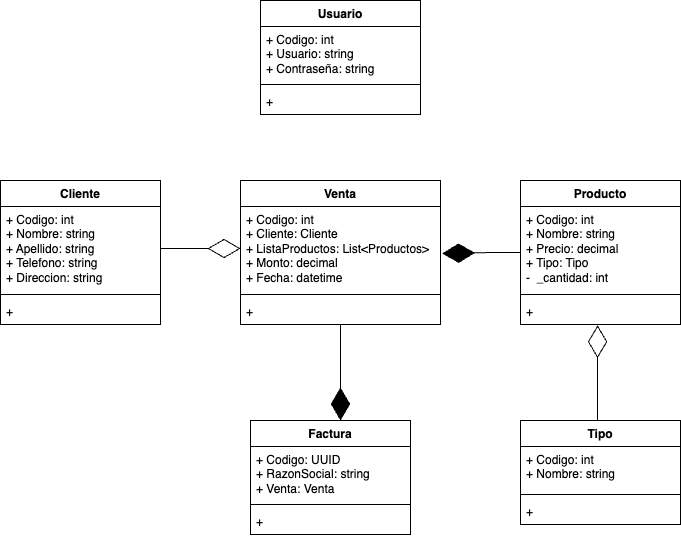

The diagram above was exported from draw.io. Its source (the exported page's mxGraphModel, read from the mxfile embedded in the PNG):
<mxGraphModel dx="1136" dy="559" grid="1" gridSize="10" guides="1" tooltips="1" connect="1" arrows="1" fold="1" page="1" pageScale="1" pageWidth="850" pageHeight="1100" math="0" shadow="0">
  <root>
    <mxCell id="0" />
    <mxCell id="1" parent="0" />
    <mxCell id="2" value="Cliente" style="swimlane;fontStyle=1;align=center;verticalAlign=top;childLayout=stackLayout;horizontal=1;startSize=26;horizontalStack=0;resizeParent=1;resizeParentMax=0;resizeLast=0;collapsible=1;marginBottom=0;whiteSpace=wrap;html=1;" vertex="1" parent="1">
      <mxGeometry x="80" y="320" width="160" height="144" as="geometry" />
    </mxCell>
    <mxCell id="3" value="+ Codigo: int&lt;br&gt;+ Nombre: string&lt;br&gt;+ Apellido: string&lt;br&gt;+ Telefono: string&lt;br&gt;+ Direccion: string&lt;br&gt;" style="text;strokeColor=none;fillColor=none;align=left;verticalAlign=top;spacingLeft=4;spacingRight=4;overflow=hidden;rotatable=0;points=[[0,0.5],[1,0.5]];portConstraint=eastwest;whiteSpace=wrap;html=1;" vertex="1" parent="2">
      <mxGeometry y="26" width="160" height="84" as="geometry" />
    </mxCell>
    <mxCell id="4" value="" style="line;strokeWidth=1;fillColor=none;align=left;verticalAlign=middle;spacingTop=-1;spacingLeft=3;spacingRight=3;rotatable=0;labelPosition=right;points=[];portConstraint=eastwest;strokeColor=inherit;" vertex="1" parent="2">
      <mxGeometry y="110" width="160" height="8" as="geometry" />
    </mxCell>
    <mxCell id="5" value="+&amp;nbsp;" style="text;strokeColor=none;fillColor=none;align=left;verticalAlign=top;spacingLeft=4;spacingRight=4;overflow=hidden;rotatable=0;points=[[0,0.5],[1,0.5]];portConstraint=eastwest;whiteSpace=wrap;html=1;" vertex="1" parent="2">
      <mxGeometry y="118" width="160" height="26" as="geometry" />
    </mxCell>
    <mxCell id="6" value="Venta" style="swimlane;fontStyle=1;align=center;verticalAlign=top;childLayout=stackLayout;horizontal=1;startSize=26;horizontalStack=0;resizeParent=1;resizeParentMax=0;resizeLast=0;collapsible=1;marginBottom=0;whiteSpace=wrap;html=1;" vertex="1" parent="1">
      <mxGeometry x="320" y="320" width="200" height="144" as="geometry" />
    </mxCell>
    <mxCell id="7" value="+ Codigo: int&lt;br&gt;+ Cliente: Cliente&lt;br&gt;+ ListaProductos: List&amp;lt;Productos&amp;gt;&lt;br&gt;+ Monto: decimal&lt;br&gt;+ Fecha: datetime" style="text;strokeColor=none;fillColor=none;align=left;verticalAlign=top;spacingLeft=4;spacingRight=4;overflow=hidden;rotatable=0;points=[[0,0.5],[1,0.5]];portConstraint=eastwest;whiteSpace=wrap;html=1;" vertex="1" parent="6">
      <mxGeometry y="26" width="200" height="84" as="geometry" />
    </mxCell>
    <mxCell id="8" value="" style="line;strokeWidth=1;fillColor=none;align=left;verticalAlign=middle;spacingTop=-1;spacingLeft=3;spacingRight=3;rotatable=0;labelPosition=right;points=[];portConstraint=eastwest;strokeColor=inherit;" vertex="1" parent="6">
      <mxGeometry y="110" width="200" height="8" as="geometry" />
    </mxCell>
    <mxCell id="9" value="+&amp;nbsp;" style="text;strokeColor=none;fillColor=none;align=left;verticalAlign=top;spacingLeft=4;spacingRight=4;overflow=hidden;rotatable=0;points=[[0,0.5],[1,0.5]];portConstraint=eastwest;whiteSpace=wrap;html=1;" vertex="1" parent="6">
      <mxGeometry y="118" width="200" height="26" as="geometry" />
    </mxCell>
    <mxCell id="10" style="edgeStyle=orthogonalEdgeStyle;rounded=0;orthogonalLoop=1;jettySize=auto;html=1;entryX=0;entryY=0.5;entryDx=0;entryDy=0;endArrow=diamondThin;endFill=0;endSize=30;" edge="1" source="3" target="7" parent="1">
      <mxGeometry relative="1" as="geometry" />
    </mxCell>
    <mxCell id="11" style="edgeStyle=orthogonalEdgeStyle;rounded=0;orthogonalLoop=1;jettySize=auto;html=1;entryX=1.008;entryY=0.56;entryDx=0;entryDy=0;entryPerimeter=0;endArrow=diamondThin;endFill=1;endSize=30;" edge="1" source="12" target="7" parent="1">
      <mxGeometry relative="1" as="geometry" />
    </mxCell>
    <mxCell id="12" value="Producto" style="swimlane;fontStyle=1;align=center;verticalAlign=top;childLayout=stackLayout;horizontal=1;startSize=26;horizontalStack=0;resizeParent=1;resizeParentMax=0;resizeLast=0;collapsible=1;marginBottom=0;whiteSpace=wrap;html=1;" vertex="1" parent="1">
      <mxGeometry x="600" y="320" width="160" height="144" as="geometry" />
    </mxCell>
    <mxCell id="13" value="+ Codigo: int&lt;br&gt;+ Nombre: string&lt;br&gt;+ Precio: decimal&lt;br&gt;+ Tipo: Tipo&lt;br&gt;-&amp;nbsp; _cantidad: int" style="text;strokeColor=none;fillColor=none;align=left;verticalAlign=top;spacingLeft=4;spacingRight=4;overflow=hidden;rotatable=0;points=[[0,0.5],[1,0.5]];portConstraint=eastwest;whiteSpace=wrap;html=1;" vertex="1" parent="12">
      <mxGeometry y="26" width="160" height="84" as="geometry" />
    </mxCell>
    <mxCell id="14" value="" style="line;strokeWidth=1;fillColor=none;align=left;verticalAlign=middle;spacingTop=-1;spacingLeft=3;spacingRight=3;rotatable=0;labelPosition=right;points=[];portConstraint=eastwest;strokeColor=inherit;" vertex="1" parent="12">
      <mxGeometry y="110" width="160" height="8" as="geometry" />
    </mxCell>
    <mxCell id="15" value="+&amp;nbsp;" style="text;strokeColor=none;fillColor=none;align=left;verticalAlign=top;spacingLeft=4;spacingRight=4;overflow=hidden;rotatable=0;points=[[0,0.5],[1,0.5]];portConstraint=eastwest;whiteSpace=wrap;html=1;" vertex="1" parent="12">
      <mxGeometry y="118" width="160" height="26" as="geometry" />
    </mxCell>
    <mxCell id="16" style="edgeStyle=orthogonalEdgeStyle;rounded=0;orthogonalLoop=1;jettySize=auto;html=1;entryX=0.482;entryY=1.029;entryDx=0;entryDy=0;entryPerimeter=0;endArrow=diamondThin;endFill=0;endSize=30;" edge="1" source="17" target="15" parent="1">
      <mxGeometry relative="1" as="geometry">
        <Array as="points">
          <mxPoint x="677" y="500" />
          <mxPoint x="677" y="500" />
        </Array>
      </mxGeometry>
    </mxCell>
    <mxCell id="17" value="Tipo" style="swimlane;fontStyle=1;align=center;verticalAlign=top;childLayout=stackLayout;horizontal=1;startSize=26;horizontalStack=0;resizeParent=1;resizeParentMax=0;resizeLast=0;collapsible=1;marginBottom=0;whiteSpace=wrap;html=1;" vertex="1" parent="1">
      <mxGeometry x="600" y="560" width="160" height="104" as="geometry" />
    </mxCell>
    <mxCell id="18" value="+ Codigo: int&lt;br&gt;+ Nombre: string&lt;br&gt;" style="text;strokeColor=none;fillColor=none;align=left;verticalAlign=top;spacingLeft=4;spacingRight=4;overflow=hidden;rotatable=0;points=[[0,0.5],[1,0.5]];portConstraint=eastwest;whiteSpace=wrap;html=1;" vertex="1" parent="17">
      <mxGeometry y="26" width="160" height="44" as="geometry" />
    </mxCell>
    <mxCell id="19" value="" style="line;strokeWidth=1;fillColor=none;align=left;verticalAlign=middle;spacingTop=-1;spacingLeft=3;spacingRight=3;rotatable=0;labelPosition=right;points=[];portConstraint=eastwest;strokeColor=inherit;" vertex="1" parent="17">
      <mxGeometry y="70" width="160" height="8" as="geometry" />
    </mxCell>
    <mxCell id="20" value="+&amp;nbsp;" style="text;strokeColor=none;fillColor=none;align=left;verticalAlign=top;spacingLeft=4;spacingRight=4;overflow=hidden;rotatable=0;points=[[0,0.5],[1,0.5]];portConstraint=eastwest;whiteSpace=wrap;html=1;" vertex="1" parent="17">
      <mxGeometry y="78" width="160" height="26" as="geometry" />
    </mxCell>
    <mxCell id="21" style="edgeStyle=orthogonalEdgeStyle;rounded=0;orthogonalLoop=1;jettySize=auto;html=1;entryX=0.5;entryY=1;entryDx=0;entryDy=0;startArrow=diamondThin;startFill=1;endArrow=none;endFill=0;targetPerimeterSpacing=0;sourcePerimeterSpacing=0;startSize=30;" edge="1" source="22" target="6" parent="1">
      <mxGeometry relative="1" as="geometry">
        <Array as="points">
          <mxPoint x="420" y="490" />
          <mxPoint x="420" y="490" />
        </Array>
      </mxGeometry>
    </mxCell>
    <mxCell id="22" value="Factura" style="swimlane;fontStyle=1;align=center;verticalAlign=top;childLayout=stackLayout;horizontal=1;startSize=26;horizontalStack=0;resizeParent=1;resizeParentMax=0;resizeLast=0;collapsible=1;marginBottom=0;whiteSpace=wrap;html=1;" vertex="1" parent="1">
      <mxGeometry x="330" y="560" width="160" height="114" as="geometry" />
    </mxCell>
    <mxCell id="23" value="+ Codigo: UUID&lt;br&gt;+ RazonSocial: string&lt;br&gt;+ Venta: Venta" style="text;strokeColor=none;fillColor=none;align=left;verticalAlign=top;spacingLeft=4;spacingRight=4;overflow=hidden;rotatable=0;points=[[0,0.5],[1,0.5]];portConstraint=eastwest;whiteSpace=wrap;html=1;" vertex="1" parent="22">
      <mxGeometry y="26" width="160" height="54" as="geometry" />
    </mxCell>
    <mxCell id="24" value="" style="line;strokeWidth=1;fillColor=none;align=left;verticalAlign=middle;spacingTop=-1;spacingLeft=3;spacingRight=3;rotatable=0;labelPosition=right;points=[];portConstraint=eastwest;strokeColor=inherit;" vertex="1" parent="22">
      <mxGeometry y="80" width="160" height="8" as="geometry" />
    </mxCell>
    <mxCell id="25" value="+&amp;nbsp;" style="text;strokeColor=none;fillColor=none;align=left;verticalAlign=top;spacingLeft=4;spacingRight=4;overflow=hidden;rotatable=0;points=[[0,0.5],[1,0.5]];portConstraint=eastwest;whiteSpace=wrap;html=1;" vertex="1" parent="22">
      <mxGeometry y="88" width="160" height="26" as="geometry" />
    </mxCell>
    <mxCell id="26" value="Usuario" style="swimlane;fontStyle=1;align=center;verticalAlign=top;childLayout=stackLayout;horizontal=1;startSize=26;horizontalStack=0;resizeParent=1;resizeParentMax=0;resizeLast=0;collapsible=1;marginBottom=0;whiteSpace=wrap;html=1;" vertex="1" parent="1">
      <mxGeometry x="340" y="140" width="160" height="114" as="geometry" />
    </mxCell>
    <mxCell id="27" value="+ Codigo: int&lt;br&gt;+ Usuario: string&lt;br&gt;+ Contraseña: string" style="text;strokeColor=none;fillColor=none;align=left;verticalAlign=top;spacingLeft=4;spacingRight=4;overflow=hidden;rotatable=0;points=[[0,0.5],[1,0.5]];portConstraint=eastwest;whiteSpace=wrap;html=1;" vertex="1" parent="26">
      <mxGeometry y="26" width="160" height="54" as="geometry" />
    </mxCell>
    <mxCell id="28" value="" style="line;strokeWidth=1;fillColor=none;align=left;verticalAlign=middle;spacingTop=-1;spacingLeft=3;spacingRight=3;rotatable=0;labelPosition=right;points=[];portConstraint=eastwest;strokeColor=inherit;" vertex="1" parent="26">
      <mxGeometry y="80" width="160" height="8" as="geometry" />
    </mxCell>
    <mxCell id="29" value="+&amp;nbsp;" style="text;strokeColor=none;fillColor=none;align=left;verticalAlign=top;spacingLeft=4;spacingRight=4;overflow=hidden;rotatable=0;points=[[0,0.5],[1,0.5]];portConstraint=eastwest;whiteSpace=wrap;html=1;" vertex="1" parent="26">
      <mxGeometry y="88" width="160" height="26" as="geometry" />
    </mxCell>
  </root>
</mxGraphModel>